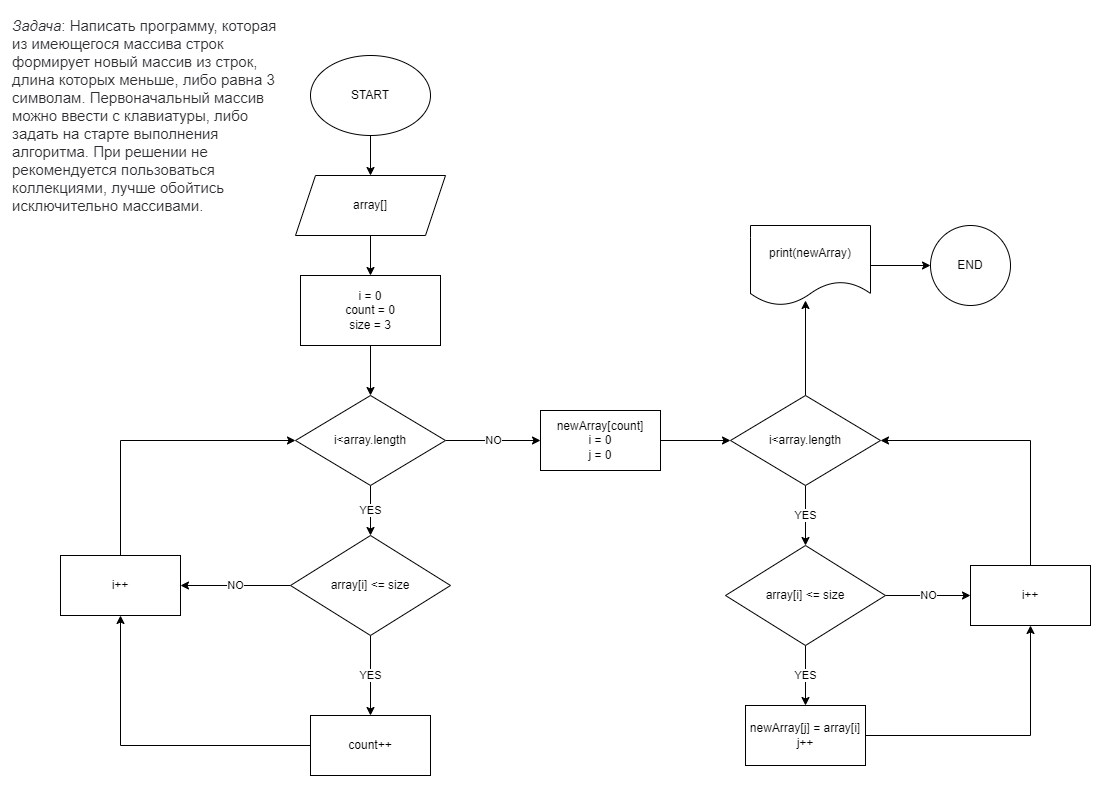

The diagram above was exported from draw.io. Its source (the exported page's mxGraphModel, read from the mxfile embedded in the PNG):
<mxGraphModel dx="1002" dy="585" grid="1" gridSize="10" guides="1" tooltips="1" connect="1" arrows="1" fold="1" page="1" pageScale="1" pageWidth="827" pageHeight="1169" math="0" shadow="0">
  <root>
    <mxCell id="0" />
    <mxCell id="1" parent="0" />
    <mxCell id="_aZmxUmRhVbhuBMBEi_R-3" value="" style="edgeStyle=orthogonalEdgeStyle;rounded=0;orthogonalLoop=1;jettySize=auto;html=1;" edge="1" parent="1" source="_aZmxUmRhVbhuBMBEi_R-1" target="_aZmxUmRhVbhuBMBEi_R-2">
      <mxGeometry relative="1" as="geometry" />
    </mxCell>
    <mxCell id="_aZmxUmRhVbhuBMBEi_R-1" value="START" style="ellipse;whiteSpace=wrap;html=1;" vertex="1" parent="1">
      <mxGeometry x="310" y="50" width="120" height="80" as="geometry" />
    </mxCell>
    <mxCell id="_aZmxUmRhVbhuBMBEi_R-5" value="" style="edgeStyle=orthogonalEdgeStyle;rounded=0;orthogonalLoop=1;jettySize=auto;html=1;" edge="1" parent="1" source="_aZmxUmRhVbhuBMBEi_R-2" target="_aZmxUmRhVbhuBMBEi_R-4">
      <mxGeometry relative="1" as="geometry" />
    </mxCell>
    <mxCell id="_aZmxUmRhVbhuBMBEi_R-2" value="array[]" style="shape=parallelogram;perimeter=parallelogramPerimeter;whiteSpace=wrap;html=1;fixedSize=1;" vertex="1" parent="1">
      <mxGeometry x="295" y="170" width="150" height="60" as="geometry" />
    </mxCell>
    <mxCell id="_aZmxUmRhVbhuBMBEi_R-15" value="" style="edgeStyle=orthogonalEdgeStyle;rounded=0;orthogonalLoop=1;jettySize=auto;html=1;" edge="1" parent="1" source="_aZmxUmRhVbhuBMBEi_R-4" target="_aZmxUmRhVbhuBMBEi_R-14">
      <mxGeometry relative="1" as="geometry" />
    </mxCell>
    <mxCell id="_aZmxUmRhVbhuBMBEi_R-4" value="i = 0&lt;br&gt;count = 0&lt;br&gt;size = 3" style="whiteSpace=wrap;html=1;" vertex="1" parent="1">
      <mxGeometry x="300" y="270" width="140" height="70" as="geometry" />
    </mxCell>
    <mxCell id="_aZmxUmRhVbhuBMBEi_R-10" value="YES" style="edgeStyle=orthogonalEdgeStyle;rounded=0;orthogonalLoop=1;jettySize=auto;html=1;" edge="1" parent="1" source="_aZmxUmRhVbhuBMBEi_R-6" target="_aZmxUmRhVbhuBMBEi_R-9">
      <mxGeometry relative="1" as="geometry" />
    </mxCell>
    <mxCell id="_aZmxUmRhVbhuBMBEi_R-13" value="NO" style="edgeStyle=orthogonalEdgeStyle;rounded=0;orthogonalLoop=1;jettySize=auto;html=1;" edge="1" parent="1" source="_aZmxUmRhVbhuBMBEi_R-6" target="_aZmxUmRhVbhuBMBEi_R-12">
      <mxGeometry relative="1" as="geometry" />
    </mxCell>
    <mxCell id="_aZmxUmRhVbhuBMBEi_R-6" value="array[i] &amp;lt;= size" style="rhombus;whiteSpace=wrap;html=1;" vertex="1" parent="1">
      <mxGeometry x="290" y="530" width="160" height="100" as="geometry" />
    </mxCell>
    <mxCell id="_aZmxUmRhVbhuBMBEi_R-8" value="&lt;em style=&quot;box-sizing: border-box; color: rgb(44, 45, 48); font-family: Roboto, &amp;quot;San Francisco&amp;quot;, &amp;quot;Helvetica Neue&amp;quot;, Helvetica, Arial; font-size: 15px; font-variant-ligatures: normal; font-variant-caps: normal; font-weight: 400; letter-spacing: normal; orphans: 2; text-align: start; text-indent: 0px; text-transform: none; widows: 2; word-spacing: 0px; -webkit-text-stroke-width: 0px; background-color: rgb(255, 255, 255); text-decoration-thickness: initial; text-decoration-style: initial; text-decoration-color: initial;&quot;&gt;Задача&lt;/em&gt;&lt;span style=&quot;color: rgb(44, 45, 48); font-family: Roboto, &amp;quot;San Francisco&amp;quot;, &amp;quot;Helvetica Neue&amp;quot;, Helvetica, Arial; font-size: 15px; font-style: normal; font-variant-ligatures: normal; font-variant-caps: normal; font-weight: 400; letter-spacing: normal; orphans: 2; text-align: start; text-indent: 0px; text-transform: none; widows: 2; word-spacing: 0px; -webkit-text-stroke-width: 0px; background-color: rgb(255, 255, 255); text-decoration-thickness: initial; text-decoration-style: initial; text-decoration-color: initial; float: none; display: inline !important;&quot;&gt;: Написать программу, которая из имеющегося массива строк формирует новый массив из строк, длина которых меньше, либо равна 3 символам. Первоначальный массив можно ввести с клавиатуры, либо задать на старте выполнения алгоритма. При решении не рекомендуется пользоваться коллекциями, лучше обойтись исключительно массивами.&lt;/span&gt;" style="text;whiteSpace=wrap;html=1;" vertex="1" parent="1">
      <mxGeometry x="10" y="5" width="280" height="170" as="geometry" />
    </mxCell>
    <mxCell id="_aZmxUmRhVbhuBMBEi_R-11" style="edgeStyle=orthogonalEdgeStyle;rounded=0;orthogonalLoop=1;jettySize=auto;html=1;entryX=0.5;entryY=1;entryDx=0;entryDy=0;" edge="1" parent="1" source="_aZmxUmRhVbhuBMBEi_R-9" target="_aZmxUmRhVbhuBMBEi_R-12">
      <mxGeometry relative="1" as="geometry">
        <mxPoint x="120" y="630" as="targetPoint" />
      </mxGeometry>
    </mxCell>
    <mxCell id="_aZmxUmRhVbhuBMBEi_R-9" value="count++" style="whiteSpace=wrap;html=1;" vertex="1" parent="1">
      <mxGeometry x="310" y="710" width="120" height="60" as="geometry" />
    </mxCell>
    <mxCell id="_aZmxUmRhVbhuBMBEi_R-17" style="edgeStyle=orthogonalEdgeStyle;rounded=0;orthogonalLoop=1;jettySize=auto;html=1;entryX=0;entryY=0.5;entryDx=0;entryDy=0;" edge="1" parent="1" source="_aZmxUmRhVbhuBMBEi_R-12" target="_aZmxUmRhVbhuBMBEi_R-14">
      <mxGeometry relative="1" as="geometry">
        <mxPoint x="120" y="420" as="targetPoint" />
        <Array as="points">
          <mxPoint x="120" y="435" />
        </Array>
      </mxGeometry>
    </mxCell>
    <mxCell id="_aZmxUmRhVbhuBMBEi_R-12" value="i++" style="whiteSpace=wrap;html=1;" vertex="1" parent="1">
      <mxGeometry x="60" y="550" width="120" height="60" as="geometry" />
    </mxCell>
    <mxCell id="_aZmxUmRhVbhuBMBEi_R-16" value="YES" style="edgeStyle=orthogonalEdgeStyle;rounded=0;orthogonalLoop=1;jettySize=auto;html=1;" edge="1" parent="1" source="_aZmxUmRhVbhuBMBEi_R-14" target="_aZmxUmRhVbhuBMBEi_R-6">
      <mxGeometry relative="1" as="geometry" />
    </mxCell>
    <mxCell id="_aZmxUmRhVbhuBMBEi_R-20" value="NO" style="edgeStyle=orthogonalEdgeStyle;rounded=0;orthogonalLoop=1;jettySize=auto;html=1;" edge="1" parent="1" source="_aZmxUmRhVbhuBMBEi_R-14" target="_aZmxUmRhVbhuBMBEi_R-19">
      <mxGeometry relative="1" as="geometry" />
    </mxCell>
    <mxCell id="_aZmxUmRhVbhuBMBEi_R-14" value="i&amp;lt;array.length" style="rhombus;whiteSpace=wrap;html=1;" vertex="1" parent="1">
      <mxGeometry x="295" y="390" width="150" height="90" as="geometry" />
    </mxCell>
    <mxCell id="_aZmxUmRhVbhuBMBEi_R-22" value="" style="edgeStyle=orthogonalEdgeStyle;rounded=0;orthogonalLoop=1;jettySize=auto;html=1;entryX=0;entryY=0.5;entryDx=0;entryDy=0;" edge="1" parent="1" source="_aZmxUmRhVbhuBMBEi_R-19" target="_aZmxUmRhVbhuBMBEi_R-23">
      <mxGeometry relative="1" as="geometry">
        <mxPoint x="760" y="435" as="targetPoint" />
      </mxGeometry>
    </mxCell>
    <mxCell id="_aZmxUmRhVbhuBMBEi_R-19" value="newArray[count]&lt;br&gt;i = 0&lt;br&gt;j = 0" style="whiteSpace=wrap;html=1;" vertex="1" parent="1">
      <mxGeometry x="540" y="405" width="120" height="60" as="geometry" />
    </mxCell>
    <mxCell id="_aZmxUmRhVbhuBMBEi_R-27" value="YES" style="edgeStyle=orthogonalEdgeStyle;rounded=0;orthogonalLoop=1;jettySize=auto;html=1;entryX=0.5;entryY=0;entryDx=0;entryDy=0;" edge="1" parent="1" source="_aZmxUmRhVbhuBMBEi_R-23" target="_aZmxUmRhVbhuBMBEi_R-28">
      <mxGeometry relative="1" as="geometry">
        <mxPoint x="805" y="565" as="targetPoint" />
      </mxGeometry>
    </mxCell>
    <mxCell id="_aZmxUmRhVbhuBMBEi_R-40" value="" style="edgeStyle=orthogonalEdgeStyle;rounded=0;orthogonalLoop=1;jettySize=auto;html=1;" edge="1" parent="1" source="_aZmxUmRhVbhuBMBEi_R-23">
      <mxGeometry relative="1" as="geometry">
        <mxPoint x="805" y="295" as="targetPoint" />
      </mxGeometry>
    </mxCell>
    <mxCell id="_aZmxUmRhVbhuBMBEi_R-23" value="i&amp;lt;array.length" style="rhombus;whiteSpace=wrap;html=1;" vertex="1" parent="1">
      <mxGeometry x="730" y="390" width="150" height="90" as="geometry" />
    </mxCell>
    <mxCell id="_aZmxUmRhVbhuBMBEi_R-30" value="YES" style="edgeStyle=orthogonalEdgeStyle;rounded=0;orthogonalLoop=1;jettySize=auto;html=1;" edge="1" parent="1" source="_aZmxUmRhVbhuBMBEi_R-28" target="_aZmxUmRhVbhuBMBEi_R-29">
      <mxGeometry relative="1" as="geometry" />
    </mxCell>
    <mxCell id="_aZmxUmRhVbhuBMBEi_R-32" value="NO" style="edgeStyle=orthogonalEdgeStyle;rounded=0;orthogonalLoop=1;jettySize=auto;html=1;" edge="1" parent="1" source="_aZmxUmRhVbhuBMBEi_R-28" target="_aZmxUmRhVbhuBMBEi_R-31">
      <mxGeometry relative="1" as="geometry" />
    </mxCell>
    <mxCell id="_aZmxUmRhVbhuBMBEi_R-28" value="array[i] &amp;lt;= size" style="rhombus;whiteSpace=wrap;html=1;" vertex="1" parent="1">
      <mxGeometry x="725" y="540" width="160" height="100" as="geometry" />
    </mxCell>
    <mxCell id="_aZmxUmRhVbhuBMBEi_R-33" style="edgeStyle=orthogonalEdgeStyle;rounded=0;orthogonalLoop=1;jettySize=auto;html=1;entryX=0.5;entryY=1;entryDx=0;entryDy=0;" edge="1" parent="1" source="_aZmxUmRhVbhuBMBEi_R-29" target="_aZmxUmRhVbhuBMBEi_R-31">
      <mxGeometry relative="1" as="geometry" />
    </mxCell>
    <mxCell id="_aZmxUmRhVbhuBMBEi_R-29" value="newArray[j] = array[i]&lt;br&gt;j++" style="whiteSpace=wrap;html=1;" vertex="1" parent="1">
      <mxGeometry x="745" y="700" width="120" height="60" as="geometry" />
    </mxCell>
    <mxCell id="_aZmxUmRhVbhuBMBEi_R-34" style="edgeStyle=orthogonalEdgeStyle;rounded=0;orthogonalLoop=1;jettySize=auto;html=1;entryX=1;entryY=0.5;entryDx=0;entryDy=0;" edge="1" parent="1" source="_aZmxUmRhVbhuBMBEi_R-31" target="_aZmxUmRhVbhuBMBEi_R-23">
      <mxGeometry relative="1" as="geometry">
        <Array as="points">
          <mxPoint x="1030" y="435" />
        </Array>
      </mxGeometry>
    </mxCell>
    <mxCell id="_aZmxUmRhVbhuBMBEi_R-31" value="i++" style="whiteSpace=wrap;html=1;" vertex="1" parent="1">
      <mxGeometry x="970" y="560" width="120" height="60" as="geometry" />
    </mxCell>
    <mxCell id="_aZmxUmRhVbhuBMBEi_R-41" value="" style="edgeStyle=orthogonalEdgeStyle;rounded=0;orthogonalLoop=1;jettySize=auto;html=1;" edge="1" parent="1" source="_aZmxUmRhVbhuBMBEi_R-42" target="_aZmxUmRhVbhuBMBEi_R-43">
      <mxGeometry relative="1" as="geometry" />
    </mxCell>
    <mxCell id="_aZmxUmRhVbhuBMBEi_R-42" value="print(newArray)" style="shape=document;whiteSpace=wrap;html=1;boundedLbl=1;" vertex="1" parent="1">
      <mxGeometry x="750" y="220" width="120" height="80" as="geometry" />
    </mxCell>
    <mxCell id="_aZmxUmRhVbhuBMBEi_R-43" value="END" style="ellipse;whiteSpace=wrap;html=1;" vertex="1" parent="1">
      <mxGeometry x="930" y="220" width="80" height="80" as="geometry" />
    </mxCell>
  </root>
</mxGraphModel>